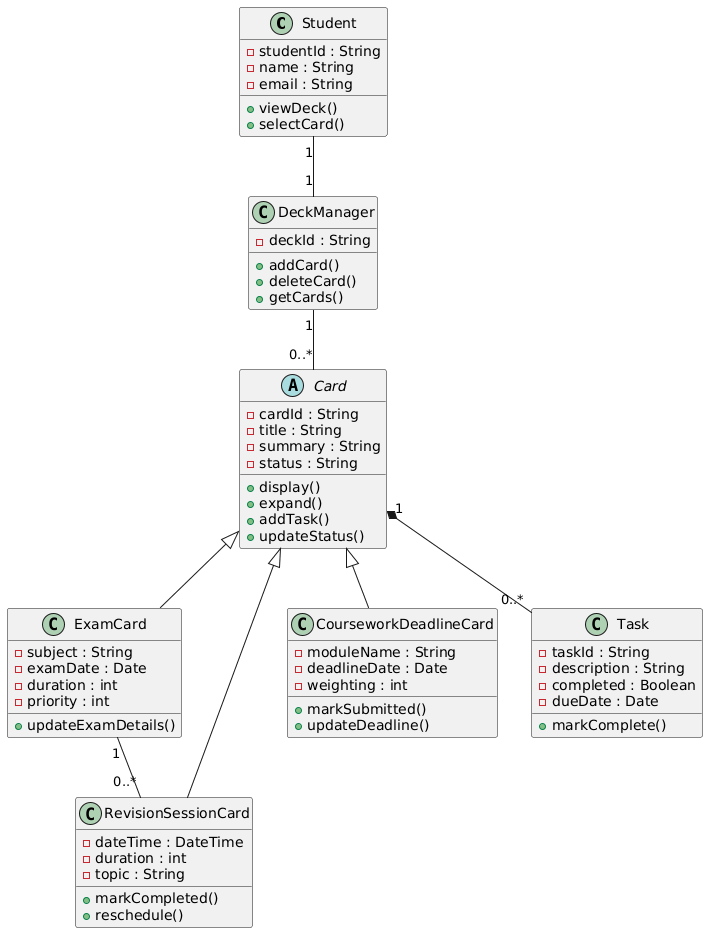

The diagram above was rendered by PlantUML. Its source (embedded in the PNG):
@startuml
' =======================
' CORE CLASSES
' =======================

class Student {
  - studentId : String
  - name : String
  - email : String
  + viewDeck()
  + selectCard()
}

class DeckManager {
  - deckId : String
  + addCard()
  + deleteCard()
  + getCards()
}

abstract class Card {
  - cardId : String
  - title : String
  - summary : String
  - status : String
  + display()
  + expand()
  + addTask()
  + updateStatus()
}

class ExamCard {
  - subject : String
  - examDate : Date
  - duration : int
  - priority : int
  + updateExamDetails()
}

class RevisionSessionCard {
  - dateTime : DateTime
  - duration : int
  - topic : String
  + markCompleted()
  + reschedule()
}

class CourseworkDeadlineCard {
  - moduleName : String
  - deadlineDate : Date
  - weighting : int
  + markSubmitted()
  + updateDeadline()
}

class Task {
  - taskId : String
  - description : String
  - completed : Boolean
  - dueDate : Date
  + markComplete()
}

' =======================
' INHERITANCE
' =======================

Card <|-- ExamCard
Card <|-- RevisionSessionCard
Card <|-- CourseworkDeadlineCard

' =======================
' RELATIONSHIPS
' =======================

Student "1" -- "1" DeckManager
DeckManager "1" -- "0..*" Card

Card "1" *-- "0..*" Task

ExamCard "1" -- "0..*" RevisionSessionCard
@enduml